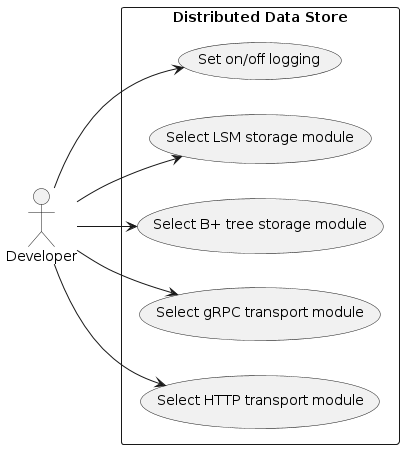

The diagram above was rendered by PlantUML. Its source (embedded in the PNG):
@startuml
left to right direction

actor "Developer" as C

rectangle "Distributed Data Store" {
  usecase "Select HTTP transport module" as T1
  usecase "Select gRPC transport module" as T2
  usecase "Select B+ tree storage module" as S1
  usecase "Select LSM storage module" as S2
  usecase "Set on/off logging" as L
}

C --> T1
C --> T2
C --> S1
C --> S2
C --> L
@enduml